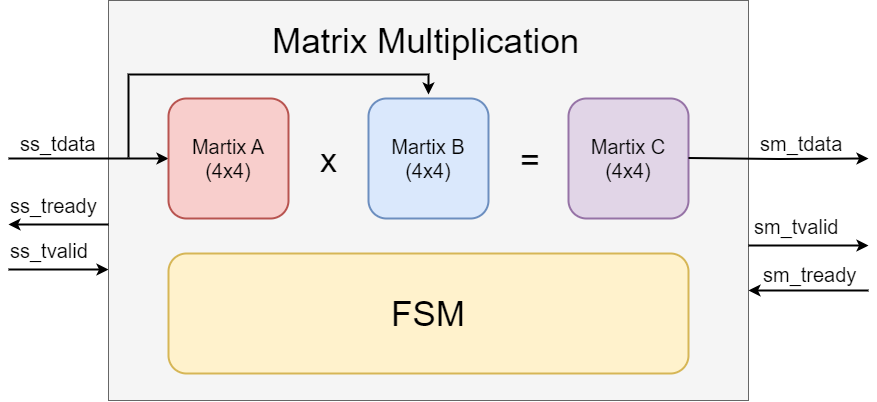

The diagram above was exported from draw.io. Its source (the exported page's mxGraphModel, read from the mxfile embedded in the PNG):
<mxGraphModel dx="1302" dy="667" grid="1" gridSize="10" guides="1" tooltips="1" connect="1" arrows="1" fold="1" page="1" pageScale="1" pageWidth="1169" pageHeight="827" math="0" shadow="0">
  <root>
    <mxCell id="0" />
    <mxCell id="1" parent="0" />
    <mxCell id="_94B2iqfXx5j_GOkyBTc-8" style="edgeStyle=orthogonalEdgeStyle;rounded=0;orthogonalLoop=1;jettySize=auto;html=1;exitX=0;exitY=0.25;exitDx=0;exitDy=0;startArrow=classic;startFill=1;endArrow=none;endFill=0;strokeWidth=2;" edge="1" parent="1">
      <mxGeometry relative="1" as="geometry">
        <mxPoint x="80" y="508" as="targetPoint" />
        <mxPoint x="180" y="507.9999999999998" as="sourcePoint" />
      </mxGeometry>
    </mxCell>
    <mxCell id="_94B2iqfXx5j_GOkyBTc-4" value="" style="rounded=0;whiteSpace=wrap;html=1;fillColor=#f5f5f5;fontColor=#333333;strokeColor=#666666;" vertex="1" parent="1">
      <mxGeometry x="180" y="239" width="640" height="400" as="geometry" />
    </mxCell>
    <mxCell id="_94B2iqfXx5j_GOkyBTc-1" value="&lt;font style=&quot;font-size: 20px;&quot;&gt;Martix C&lt;/font&gt;&lt;div&gt;&lt;font style=&quot;font-size: 20px;&quot;&gt;(4x4)&lt;br&gt;&lt;/font&gt;&lt;/div&gt;" style="rounded=1;whiteSpace=wrap;html=1;strokeWidth=2;fillColor=#e1d5e7;strokeColor=#9673a6;" vertex="1" parent="1">
      <mxGeometry x="640" y="337" width="120" height="120" as="geometry" />
    </mxCell>
    <mxCell id="_94B2iqfXx5j_GOkyBTc-26" style="edgeStyle=orthogonalEdgeStyle;rounded=0;orthogonalLoop=1;jettySize=auto;html=1;exitX=0.5;exitY=0;exitDx=0;exitDy=0;endArrow=none;endFill=0;strokeWidth=2;startArrow=classic;startFill=1;" edge="1" parent="1">
      <mxGeometry relative="1" as="geometry">
        <mxPoint x="200" y="396" as="targetPoint" />
        <mxPoint x="500.0000000000001" y="333.00000000000006" as="sourcePoint" />
        <Array as="points">
          <mxPoint x="500" y="313" />
          <mxPoint x="200" y="313" />
        </Array>
      </mxGeometry>
    </mxCell>
    <mxCell id="_94B2iqfXx5j_GOkyBTc-2" value="&lt;font style=&quot;font-size: 20px;&quot;&gt;Martix B&lt;/font&gt;&lt;div&gt;&lt;font style=&quot;font-size: 20px;&quot;&gt;(4x4)&lt;/font&gt;&lt;/div&gt;" style="rounded=1;whiteSpace=wrap;html=1;strokeWidth=2;fillColor=#dae8fc;strokeColor=#6c8ebf;" vertex="1" parent="1">
      <mxGeometry x="440" y="337" width="120" height="120" as="geometry" />
    </mxCell>
    <mxCell id="_94B2iqfXx5j_GOkyBTc-12" style="edgeStyle=orthogonalEdgeStyle;rounded=0;orthogonalLoop=1;jettySize=auto;html=1;strokeWidth=2;startArrow=classic;startFill=1;endArrow=none;endFill=0;" edge="1" parent="1" source="_94B2iqfXx5j_GOkyBTc-3">
      <mxGeometry relative="1" as="geometry">
        <mxPoint x="80" y="397" as="targetPoint" />
      </mxGeometry>
    </mxCell>
    <mxCell id="_94B2iqfXx5j_GOkyBTc-3" value="&lt;font style=&quot;font-size: 20px;&quot;&gt;Martix A&lt;/font&gt;&lt;div&gt;&lt;font style=&quot;font-size: 20px;&quot;&gt;(4x4)&lt;br&gt;&lt;/font&gt;&lt;/div&gt;" style="rounded=1;whiteSpace=wrap;html=1;strokeWidth=2;fillColor=#f8cecc;strokeColor=#b85450;" vertex="1" parent="1">
      <mxGeometry x="240" y="337" width="120" height="120" as="geometry" />
    </mxCell>
    <mxCell id="_94B2iqfXx5j_GOkyBTc-5" value="&lt;font style=&quot;forced-color-adjust: none; color: rgb(0, 0, 0); font-family: Helvetica; font-style: normal; font-variant-ligatures: normal; font-variant-caps: normal; font-weight: 400; letter-spacing: normal; orphans: 2; text-align: center; text-indent: 0px; text-transform: none; widows: 2; word-spacing: 0px; -webkit-text-stroke-width: 0px; white-space: normal; text-decoration-thickness: initial; text-decoration-style: initial; text-decoration-color: initial; font-size: 34px;&quot;&gt;x&lt;/font&gt;" style="text;whiteSpace=wrap;html=1;labelBackgroundColor=none;" vertex="1" parent="1">
      <mxGeometry x="390" y="372" width="20" height="50" as="geometry" />
    </mxCell>
    <mxCell id="_94B2iqfXx5j_GOkyBTc-6" value="&lt;font style=&quot;forced-color-adjust: none; color: rgb(0, 0, 0); font-family: Helvetica; font-style: normal; font-variant-ligatures: normal; font-variant-caps: normal; font-weight: 400; letter-spacing: normal; orphans: 2; text-align: center; text-indent: 0px; text-transform: none; widows: 2; word-spacing: 0px; -webkit-text-stroke-width: 0px; white-space: normal; text-decoration-thickness: initial; text-decoration-style: initial; text-decoration-color: initial; font-size: 34px;&quot;&gt;=&lt;/font&gt;" style="text;whiteSpace=wrap;html=1;labelBackgroundColor=none;" vertex="1" parent="1">
      <mxGeometry x="590" y="372" width="20" height="50" as="geometry" />
    </mxCell>
    <mxCell id="_94B2iqfXx5j_GOkyBTc-7" value="&lt;font style=&quot;font-size: 35px;&quot;&gt;FSM&lt;/font&gt;" style="rounded=1;whiteSpace=wrap;html=1;strokeWidth=2;fillColor=#fff2cc;strokeColor=#d6b656;" vertex="1" parent="1">
      <mxGeometry x="240" y="492" width="520" height="120" as="geometry" />
    </mxCell>
    <mxCell id="_94B2iqfXx5j_GOkyBTc-13" value="&lt;div style=&quot;text-align: center;&quot;&gt;&lt;span style=&quot;font-size: 20px;&quot;&gt;ss_tdata&lt;/span&gt;&lt;/div&gt;" style="text;whiteSpace=wrap;html=1;" vertex="1" parent="1">
      <mxGeometry x="90" y="364" width="90" height="40" as="geometry" />
    </mxCell>
    <mxCell id="_94B2iqfXx5j_GOkyBTc-14" value="&lt;div style=&quot;text-align: center;&quot;&gt;&lt;span style=&quot;font-size: 20px;&quot;&gt;ss_tvalid&lt;/span&gt;&lt;/div&gt;" style="text;whiteSpace=wrap;html=1;" vertex="1" parent="1">
      <mxGeometry x="80" y="471" width="90" height="40" as="geometry" />
    </mxCell>
    <mxCell id="_94B2iqfXx5j_GOkyBTc-17" style="edgeStyle=orthogonalEdgeStyle;rounded=0;orthogonalLoop=1;jettySize=auto;html=1;exitX=0;exitY=0.25;exitDx=0;exitDy=0;startArrow=none;startFill=0;endArrow=classic;endFill=1;strokeWidth=2;" edge="1" parent="1">
      <mxGeometry relative="1" as="geometry">
        <mxPoint x="80" y="463" as="targetPoint" />
        <mxPoint x="180" y="463" as="sourcePoint" />
      </mxGeometry>
    </mxCell>
    <mxCell id="_94B2iqfXx5j_GOkyBTc-18" value="&lt;div style=&quot;text-align: center;&quot;&gt;&lt;span style=&quot;font-size: 20px;&quot;&gt;ss_tready&lt;/span&gt;&lt;/div&gt;" style="text;whiteSpace=wrap;html=1;" vertex="1" parent="1">
      <mxGeometry x="80" y="426" width="90" height="40" as="geometry" />
    </mxCell>
    <mxCell id="_94B2iqfXx5j_GOkyBTc-19" style="edgeStyle=orthogonalEdgeStyle;rounded=0;orthogonalLoop=1;jettySize=auto;html=1;startArrow=none;startFill=0;endArrow=classic;endFill=1;strokeWidth=2;" edge="1" parent="1">
      <mxGeometry relative="1" as="geometry">
        <mxPoint x="820" y="529" as="targetPoint" />
        <mxPoint x="940" y="529" as="sourcePoint" />
      </mxGeometry>
    </mxCell>
    <mxCell id="_94B2iqfXx5j_GOkyBTc-20" style="edgeStyle=orthogonalEdgeStyle;rounded=0;orthogonalLoop=1;jettySize=auto;html=1;strokeWidth=2;startArrow=classic;startFill=1;endArrow=none;endFill=0;" edge="1" parent="1">
      <mxGeometry relative="1" as="geometry">
        <mxPoint x="760" y="396.58" as="targetPoint" />
        <mxPoint x="940" y="397" as="sourcePoint" />
      </mxGeometry>
    </mxCell>
    <mxCell id="_94B2iqfXx5j_GOkyBTc-21" value="&lt;div style=&quot;text-align: center;&quot;&gt;&lt;span style=&quot;font-size: 20px;&quot;&gt;sm_tdata&lt;/span&gt;&lt;/div&gt;" style="text;whiteSpace=wrap;html=1;" vertex="1" parent="1">
      <mxGeometry x="830" y="364" width="90" height="40" as="geometry" />
    </mxCell>
    <mxCell id="_94B2iqfXx5j_GOkyBTc-22" value="&lt;div style=&quot;text-align: center;&quot;&gt;&lt;span style=&quot;font-size: 20px;&quot;&gt;sm_tready&lt;/span&gt;&lt;/div&gt;" style="text;whiteSpace=wrap;html=1;" vertex="1" parent="1">
      <mxGeometry x="833" y="495" width="90" height="40" as="geometry" />
    </mxCell>
    <mxCell id="_94B2iqfXx5j_GOkyBTc-23" style="edgeStyle=orthogonalEdgeStyle;rounded=0;orthogonalLoop=1;jettySize=auto;html=1;startArrow=classic;startFill=1;endArrow=none;endFill=0;strokeWidth=2;" edge="1" parent="1">
      <mxGeometry relative="1" as="geometry">
        <mxPoint x="820" y="484" as="targetPoint" />
        <mxPoint x="940" y="484" as="sourcePoint" />
      </mxGeometry>
    </mxCell>
    <mxCell id="_94B2iqfXx5j_GOkyBTc-24" value="&lt;div style=&quot;text-align: center;&quot;&gt;&lt;span style=&quot;font-size: 20px;&quot;&gt;sm_tvalid&lt;/span&gt;&lt;/div&gt;" style="text;whiteSpace=wrap;html=1;" vertex="1" parent="1">
      <mxGeometry x="824" y="447" width="86" height="42" as="geometry" />
    </mxCell>
    <mxCell id="_94B2iqfXx5j_GOkyBTc-25" value="&lt;span style=&quot;color: rgb(0, 0, 0); font-family: Helvetica; font-size: 35px; font-style: normal; font-variant-ligatures: normal; font-variant-caps: normal; font-weight: 400; letter-spacing: normal; orphans: 2; text-align: center; text-indent: 0px; text-transform: none; widows: 2; word-spacing: 0px; -webkit-text-stroke-width: 0px; white-space: normal; text-decoration-thickness: initial; text-decoration-style: initial; text-decoration-color: initial; float: none; display: inline !important;&quot;&gt;Matrix Multiplication&lt;/span&gt;" style="text;whiteSpace=wrap;html=1;labelBackgroundColor=none;" vertex="1" parent="1">
      <mxGeometry x="342" y="252" width="330" height="70" as="geometry" />
    </mxCell>
  </root>
</mxGraphModel>